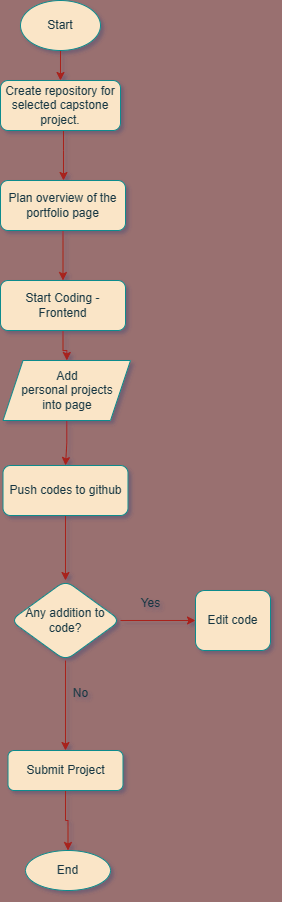

The diagram above was exported from draw.io. Its source (the exported page's mxGraphModel, read from the mxfile embedded in the PNG):
<mxGraphModel dx="2128" dy="865" grid="0" gridSize="10" guides="1" tooltips="1" connect="1" arrows="1" fold="1" page="1" pageScale="1" pageWidth="827" pageHeight="1169" background="#997070" math="0" shadow="1">
  <root>
    <mxCell id="WIyWlLk6GJQsqaUBKTNV-0" />
    <mxCell id="WIyWlLk6GJQsqaUBKTNV-1" parent="WIyWlLk6GJQsqaUBKTNV-0" />
    <mxCell id="m7Zh5NpvTh2b4_nQVtW1-68" value="" style="edgeStyle=orthogonalEdgeStyle;rounded=0;orthogonalLoop=1;jettySize=auto;html=1;labelBackgroundColor=none;strokeColor=#A8201A;fontColor=default;" edge="1" source="m7Zh5NpvTh2b4_nQVtW1-69" target="m7Zh5NpvTh2b4_nQVtW1-73" parent="WIyWlLk6GJQsqaUBKTNV-1">
      <mxGeometry relative="1" as="geometry">
        <Array as="points">
          <mxPoint x="370" y="195" />
          <mxPoint x="370" y="195" />
        </Array>
      </mxGeometry>
    </mxCell>
    <mxCell id="m7Zh5NpvTh2b4_nQVtW1-69" value="Create repository for selected capstone project." style="rounded=1;whiteSpace=wrap;html=1;fontSize=12;glass=0;strokeWidth=1;shadow=0;labelBackgroundColor=none;fillColor=#FAE5C7;strokeColor=#0F8B8D;fontColor=#143642;" vertex="1" parent="WIyWlLk6GJQsqaUBKTNV-1">
      <mxGeometry x="307" y="125" width="120" height="50" as="geometry" />
    </mxCell>
    <mxCell id="m7Zh5NpvTh2b4_nQVtW1-70" value="" style="edgeStyle=orthogonalEdgeStyle;rounded=0;orthogonalLoop=1;jettySize=auto;html=1;labelBackgroundColor=none;strokeColor=#A8201A;fontColor=default;" edge="1" source="m7Zh5NpvTh2b4_nQVtW1-71" target="m7Zh5NpvTh2b4_nQVtW1-69" parent="WIyWlLk6GJQsqaUBKTNV-1">
      <mxGeometry relative="1" as="geometry" />
    </mxCell>
    <mxCell id="m7Zh5NpvTh2b4_nQVtW1-71" value="Start" style="ellipse;whiteSpace=wrap;html=1;labelBackgroundColor=none;fillColor=#FAE5C7;strokeColor=#0F8B8D;fontColor=#143642;" vertex="1" parent="WIyWlLk6GJQsqaUBKTNV-1">
      <mxGeometry x="327" y="45" width="80" height="50" as="geometry" />
    </mxCell>
    <mxCell id="m7Zh5NpvTh2b4_nQVtW1-72" value="" style="edgeStyle=orthogonalEdgeStyle;rounded=0;orthogonalLoop=1;jettySize=auto;html=1;labelBackgroundColor=none;strokeColor=#A8201A;fontColor=default;" edge="1" source="m7Zh5NpvTh2b4_nQVtW1-73" target="m7Zh5NpvTh2b4_nQVtW1-75" parent="WIyWlLk6GJQsqaUBKTNV-1">
      <mxGeometry relative="1" as="geometry" />
    </mxCell>
    <mxCell id="m7Zh5NpvTh2b4_nQVtW1-73" value="Plan overview of the portfolio page" style="rounded=1;whiteSpace=wrap;html=1;labelBackgroundColor=none;fillColor=#FAE5C7;strokeColor=#0F8B8D;fontColor=#143642;" vertex="1" parent="WIyWlLk6GJQsqaUBKTNV-1">
      <mxGeometry x="307" y="225" width="125" height="50" as="geometry" />
    </mxCell>
    <mxCell id="m7Zh5NpvTh2b4_nQVtW1-74" value="" style="edgeStyle=orthogonalEdgeStyle;rounded=0;orthogonalLoop=1;jettySize=auto;html=1;labelBackgroundColor=none;strokeColor=#A8201A;fontColor=default;" edge="1" source="m7Zh5NpvTh2b4_nQVtW1-75" target="m7Zh5NpvTh2b4_nQVtW1-77" parent="WIyWlLk6GJQsqaUBKTNV-1">
      <mxGeometry relative="1" as="geometry" />
    </mxCell>
    <mxCell id="m7Zh5NpvTh2b4_nQVtW1-75" value="Start Coding - Frontend" style="rounded=1;whiteSpace=wrap;html=1;labelBackgroundColor=none;fillColor=#FAE5C7;strokeColor=#0F8B8D;fontColor=#143642;" vertex="1" parent="WIyWlLk6GJQsqaUBKTNV-1">
      <mxGeometry x="307" y="325" width="125" height="50" as="geometry" />
    </mxCell>
    <mxCell id="m7Zh5NpvTh2b4_nQVtW1-76" value="" style="edgeStyle=orthogonalEdgeStyle;rounded=0;orthogonalLoop=1;jettySize=auto;html=1;labelBackgroundColor=none;strokeColor=#A8201A;fontColor=default;" edge="1" source="m7Zh5NpvTh2b4_nQVtW1-77" target="m7Zh5NpvTh2b4_nQVtW1-79" parent="WIyWlLk6GJQsqaUBKTNV-1">
      <mxGeometry relative="1" as="geometry" />
    </mxCell>
    <mxCell id="m7Zh5NpvTh2b4_nQVtW1-77" value="Add &lt;br&gt;personal projects &lt;br&gt;into page" style="shape=parallelogram;perimeter=parallelogramPerimeter;whiteSpace=wrap;html=1;fixedSize=1;labelBackgroundColor=none;fillColor=#FAE5C7;strokeColor=#0F8B8D;fontColor=#143642;" vertex="1" parent="WIyWlLk6GJQsqaUBKTNV-1">
      <mxGeometry x="309.5" y="405" width="127.5" height="60" as="geometry" />
    </mxCell>
    <mxCell id="m7Zh5NpvTh2b4_nQVtW1-78" value="" style="edgeStyle=orthogonalEdgeStyle;rounded=0;orthogonalLoop=1;jettySize=auto;html=1;labelBackgroundColor=none;strokeColor=#A8201A;fontColor=default;" edge="1" source="m7Zh5NpvTh2b4_nQVtW1-79" target="m7Zh5NpvTh2b4_nQVtW1-82" parent="WIyWlLk6GJQsqaUBKTNV-1">
      <mxGeometry relative="1" as="geometry" />
    </mxCell>
    <mxCell id="m7Zh5NpvTh2b4_nQVtW1-79" value="Push codes to github" style="rounded=1;whiteSpace=wrap;html=1;labelBackgroundColor=none;fillColor=#FAE5C7;strokeColor=#0F8B8D;fontColor=#143642;" vertex="1" parent="WIyWlLk6GJQsqaUBKTNV-1">
      <mxGeometry x="309.5" y="510" width="125" height="50" as="geometry" />
    </mxCell>
    <mxCell id="m7Zh5NpvTh2b4_nQVtW1-80" value="" style="edgeStyle=orthogonalEdgeStyle;rounded=0;orthogonalLoop=1;jettySize=auto;html=1;labelBackgroundColor=none;strokeColor=#A8201A;fontColor=default;" edge="1" source="m7Zh5NpvTh2b4_nQVtW1-82" target="m7Zh5NpvTh2b4_nQVtW1-83" parent="WIyWlLk6GJQsqaUBKTNV-1">
      <mxGeometry relative="1" as="geometry" />
    </mxCell>
    <mxCell id="m7Zh5NpvTh2b4_nQVtW1-81" value="" style="edgeStyle=orthogonalEdgeStyle;rounded=0;orthogonalLoop=1;jettySize=auto;html=1;labelBackgroundColor=none;strokeColor=#A8201A;fontColor=default;" edge="1" source="m7Zh5NpvTh2b4_nQVtW1-82" target="m7Zh5NpvTh2b4_nQVtW1-86" parent="WIyWlLk6GJQsqaUBKTNV-1">
      <mxGeometry relative="1" as="geometry" />
    </mxCell>
    <mxCell id="m7Zh5NpvTh2b4_nQVtW1-82" value="Any addition to code?" style="rhombus;whiteSpace=wrap;html=1;rounded=1;labelBackgroundColor=none;fillColor=#FAE5C7;strokeColor=#0F8B8D;fontColor=#143642;" vertex="1" parent="WIyWlLk6GJQsqaUBKTNV-1">
      <mxGeometry x="317" y="625" width="110" height="80" as="geometry" />
    </mxCell>
    <mxCell id="m7Zh5NpvTh2b4_nQVtW1-83" value="Edit code" style="whiteSpace=wrap;html=1;rounded=1;labelBackgroundColor=none;fillColor=#FAE5C7;strokeColor=#0F8B8D;fontColor=#143642;" vertex="1" parent="WIyWlLk6GJQsqaUBKTNV-1">
      <mxGeometry x="502" y="635" width="75" height="60" as="geometry" />
    </mxCell>
    <mxCell id="m7Zh5NpvTh2b4_nQVtW1-84" value="Yes" style="text;html=1;align=center;verticalAlign=middle;resizable=0;points=[];autosize=1;strokeColor=none;fillColor=none;labelBackgroundColor=none;fontColor=#143642;" vertex="1" parent="WIyWlLk6GJQsqaUBKTNV-1">
      <mxGeometry x="437" y="633" width="40" height="30" as="geometry" />
    </mxCell>
    <mxCell id="m7Zh5NpvTh2b4_nQVtW1-85" value="" style="edgeStyle=orthogonalEdgeStyle;rounded=0;orthogonalLoop=1;jettySize=auto;html=1;labelBackgroundColor=none;strokeColor=#A8201A;fontColor=default;" edge="1" source="m7Zh5NpvTh2b4_nQVtW1-86" target="m7Zh5NpvTh2b4_nQVtW1-88" parent="WIyWlLk6GJQsqaUBKTNV-1">
      <mxGeometry relative="1" as="geometry" />
    </mxCell>
    <mxCell id="m7Zh5NpvTh2b4_nQVtW1-86" value="Submit Project" style="whiteSpace=wrap;html=1;rounded=1;labelBackgroundColor=none;fillColor=#FAE5C7;strokeColor=#0F8B8D;fontColor=#143642;" vertex="1" parent="WIyWlLk6GJQsqaUBKTNV-1">
      <mxGeometry x="314.5" y="795" width="115" height="40" as="geometry" />
    </mxCell>
    <mxCell id="m7Zh5NpvTh2b4_nQVtW1-87" value="No" style="text;html=1;align=center;verticalAlign=middle;resizable=0;points=[];autosize=1;strokeColor=none;fillColor=none;labelBackgroundColor=none;fontColor=#143642;" vertex="1" parent="WIyWlLk6GJQsqaUBKTNV-1">
      <mxGeometry x="367" y="723" width="40" height="30" as="geometry" />
    </mxCell>
    <mxCell id="m7Zh5NpvTh2b4_nQVtW1-88" value="End" style="ellipse;whiteSpace=wrap;html=1;rounded=1;labelBackgroundColor=none;fillColor=#FAE5C7;strokeColor=#0F8B8D;fontColor=#143642;" vertex="1" parent="WIyWlLk6GJQsqaUBKTNV-1">
      <mxGeometry x="332" y="895" width="85" height="40" as="geometry" />
    </mxCell>
  </root>
</mxGraphModel>